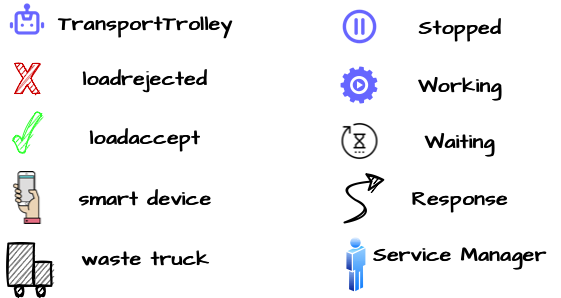

The diagram above was exported from draw.io. Its source (the exported page's mxGraphModel, read from the mxfile embedded in the PNG):
<mxGraphModel dx="1806" dy="759" grid="0" gridSize="10" guides="1" tooltips="1" connect="1" arrows="1" fold="1" page="0" pageScale="1" pageWidth="827" pageHeight="1169" math="0" shadow="0">
  <root>
    <mxCell id="0" />
    <mxCell id="1" parent="0" />
    <mxCell id="8QcB8eNS4YhBDsYuuK3l-2" value="" style="shape=image;html=1;verticalAlign=top;verticalLabelPosition=bottom;labelBackgroundColor=#ffffff;imageAspect=0;aspect=fixed;image=https://cdn1.iconfinder.com/data/icons/unicons-line-vol-5/24/robot-128.png;sketch=1;hachureGap=4;fontFamily=Architects Daughter;fontSource=https%3A%2F%2Ffonts.googleapis.com%2Fcss%3Ffamily%3DArchitects%2BDaughter;fontSize=20;strokeWidth=1;fillColor=none;gradientColor=#00994D;" parent="1" vertex="1">
      <mxGeometry x="-79.17000000000002" y="215" width="38" height="38" as="geometry" />
    </mxCell>
    <mxCell id="8QcB8eNS4YhBDsYuuK3l-3" value="" style="shape=image;html=1;verticalAlign=top;verticalLabelPosition=bottom;labelBackgroundColor=#ffffff;imageAspect=0;aspect=fixed;image=https://cdn1.iconfinder.com/data/icons/unicons-line-vol-5/24/pause-circle-128.png;sketch=1;hachureGap=4;fontFamily=Architects Daughter;fontSource=https%3A%2F%2Ffonts.googleapis.com%2Fcss%3Ffamily%3DArchitects%2BDaughter;fontSize=20;fontColor=#FF0000;strokeColor=#1A1A1A;strokeWidth=1;fillColor=#FFDE70;gradientColor=#ffffff;" parent="1" vertex="1">
      <mxGeometry x="252" y="221" width="41" height="41" as="geometry" />
    </mxCell>
    <mxCell id="8QcB8eNS4YhBDsYuuK3l-5" value="" style="verticalLabelPosition=bottom;verticalAlign=top;html=1;shape=mxgraph.basic.tick;sketch=1;hachureGap=4;fontFamily=Architects Daughter;fontSource=https%3A%2F%2Ffonts.googleapis.com%2Fcss%3Ffamily%3DArchitects%2BDaughter;fontSize=20;fillColor=#33FF33;strokeColor=#33FF33;" parent="1" vertex="1">
      <mxGeometry x="-74.17" y="327" width="28" height="40" as="geometry" />
    </mxCell>
    <mxCell id="8QcB8eNS4YhBDsYuuK3l-6" value="" style="verticalLabelPosition=bottom;verticalAlign=top;html=1;shape=mxgraph.basic.x;sketch=1;hachureGap=4;fontFamily=Architects Daughter;fontSource=https%3A%2F%2Ffonts.googleapis.com%2Fcss%3Ffamily%3DArchitects%2BDaughter;fontSize=20;gradientColor=none;fillColor=#CC0000;strokeColor=#CC0000;" parent="1" vertex="1">
      <mxGeometry x="-72.67" y="278" width="25" height="30" as="geometry" />
    </mxCell>
    <mxCell id="8QcB8eNS4YhBDsYuuK3l-8" value="" style="shape=image;html=1;verticalAlign=top;verticalLabelPosition=bottom;labelBackgroundColor=#ffffff;imageAspect=0;aspect=fixed;image=https://cdn2.iconfinder.com/data/icons/mobile-and-internet-business/499/mobile_in_hand-128.png;sketch=1;hachureGap=4;fontFamily=Architects Daughter;fontSource=https%3A%2F%2Ffonts.googleapis.com%2Fcss%3Ffamily%3DArchitects%2BDaughter;fontSize=20;fontColor=#33FF33;strokeColor=#333333;fillColor=#66B2FF;gradientColor=#ffffff;" parent="1" vertex="1">
      <mxGeometry x="-86.67000000000002" y="386" width="53" height="53" as="geometry" />
    </mxCell>
    <mxCell id="8QcB8eNS4YhBDsYuuK3l-10" value="" style="strokeWidth=2;html=1;shape=mxgraph.lean_mapping.truck_shipment;sketch=1;hachureGap=4;fontFamily=Architects Daughter;fontSource=https%3A%2F%2Ffonts.googleapis.com%2Fcss%3Ffamily%3DArchitects%2BDaughter;fontSize=20;fillColor=#808080;gradientColor=none;" parent="1" vertex="1">
      <mxGeometry x="-79.16999999999999" y="458" width="43" height="53" as="geometry" />
    </mxCell>
    <mxCell id="8QcB8eNS4YhBDsYuuK3l-12" value="" style="sketch=0;html=1;aspect=fixed;strokeColor=none;shadow=0;align=center;verticalAlign=top;fillColor=#6666FF;shape=mxgraph.gcp2.play_gear;hachureGap=4;fontFamily=Architects Daughter;fontSource=https%3A%2F%2Ffonts.googleapis.com%2Fcss%3Ffamily%3DArchitects%2BDaughter;fontSize=20;" parent="1" vertex="1">
      <mxGeometry x="253" y="281" width="37" height="37" as="geometry" />
    </mxCell>
    <mxCell id="8QcB8eNS4YhBDsYuuK3l-13" value="" style="shape=image;html=1;verticalAlign=top;verticalLabelPosition=bottom;labelBackgroundColor=#ffffff;imageAspect=0;aspect=fixed;image=https://cdn2.iconfinder.com/data/icons/essential-web-5/50/pending-wait-time-revise-unfinish-128.png;sketch=1;hachureGap=4;fontFamily=Architects Daughter;fontSource=https%3A%2F%2Ffonts.googleapis.com%2Fcss%3Ffamily%3DArchitects%2BDaughter;fontSize=20;strokeColor=#33FF33;fillColor=#6666FF;gradientColor=none;" parent="1" vertex="1">
      <mxGeometry x="253.5" y="337" width="38" height="38" as="geometry" />
    </mxCell>
    <mxCell id="8QcB8eNS4YhBDsYuuK3l-14" value="&lt;b&gt;TransportTrolley&lt;/b&gt;" style="text;strokeColor=none;fillColor=none;html=1;align=center;verticalAlign=middle;whiteSpace=wrap;rounded=0;sketch=1;hachureGap=4;fontFamily=Architects Daughter;fontSource=https%3A%2F%2Ffonts.googleapis.com%2Fcss%3Ffamily%3DArchitects%2BDaughter;fontSize=20;" parent="1" vertex="1">
      <mxGeometry x="-34.5" y="223" width="185" height="30" as="geometry" />
    </mxCell>
    <mxCell id="8QcB8eNS4YhBDsYuuK3l-15" value="&lt;b&gt;loadrejected&lt;/b&gt;" style="text;strokeColor=none;fillColor=none;html=1;align=center;verticalAlign=middle;whiteSpace=wrap;rounded=0;sketch=1;hachureGap=4;fontFamily=Architects Daughter;fontSource=https%3A%2F%2Ffonts.googleapis.com%2Fcss%3Ffamily%3DArchitects%2BDaughter;fontSize=20;" parent="1" vertex="1">
      <mxGeometry x="28" y="278" width="60" height="30" as="geometry" />
    </mxCell>
    <mxCell id="8QcB8eNS4YhBDsYuuK3l-16" value="&lt;b&gt;loadaccept&lt;/b&gt;" style="text;strokeColor=none;fillColor=none;html=1;align=center;verticalAlign=middle;whiteSpace=wrap;rounded=0;sketch=1;hachureGap=4;fontFamily=Architects Daughter;fontSource=https%3A%2F%2Ffonts.googleapis.com%2Fcss%3Ffamily%3DArchitects%2BDaughter;fontSize=20;" parent="1" vertex="1">
      <mxGeometry x="28" y="337" width="60" height="30" as="geometry" />
    </mxCell>
    <mxCell id="8QcB8eNS4YhBDsYuuK3l-17" value="&lt;b&gt;smart device&lt;/b&gt;" style="text;strokeColor=none;fillColor=none;html=1;align=center;verticalAlign=middle;whiteSpace=wrap;rounded=0;sketch=1;hachureGap=4;fontFamily=Architects Daughter;fontSource=https%3A%2F%2Ffonts.googleapis.com%2Fcss%3Ffamily%3DArchitects%2BDaughter;fontSize=20;" parent="1" vertex="1">
      <mxGeometry x="-19" y="397.5" width="154" height="30" as="geometry" />
    </mxCell>
    <mxCell id="8QcB8eNS4YhBDsYuuK3l-18" value="&lt;b&gt;waste truck&lt;/b&gt;" style="text;strokeColor=none;fillColor=none;html=1;align=center;verticalAlign=middle;whiteSpace=wrap;rounded=0;sketch=1;hachureGap=4;fontFamily=Architects Daughter;fontSource=https%3A%2F%2Ffonts.googleapis.com%2Fcss%3Ffamily%3DArchitects%2BDaughter;fontSize=20;" parent="1" vertex="1">
      <mxGeometry x="-11.5" y="458" width="139" height="30" as="geometry" />
    </mxCell>
    <mxCell id="8QcB8eNS4YhBDsYuuK3l-19" value="&lt;b&gt;Stopped&lt;/b&gt;" style="text;strokeColor=none;fillColor=none;html=1;align=center;verticalAlign=middle;whiteSpace=wrap;rounded=0;sketch=1;hachureGap=4;fontFamily=Architects Daughter;fontSource=https%3A%2F%2Ffonts.googleapis.com%2Fcss%3Ffamily%3DArchitects%2BDaughter;fontSize=20;" parent="1" vertex="1">
      <mxGeometry x="343" y="226.5" width="60" height="30" as="geometry" />
    </mxCell>
    <mxCell id="8QcB8eNS4YhBDsYuuK3l-20" value="&lt;b&gt;Working&lt;/b&gt;" style="text;strokeColor=none;fillColor=none;html=1;align=center;verticalAlign=middle;whiteSpace=wrap;rounded=0;sketch=1;hachureGap=4;fontFamily=Architects Daughter;fontSource=https%3A%2F%2Ffonts.googleapis.com%2Fcss%3Ffamily%3DArchitects%2BDaughter;fontSize=20;" parent="1" vertex="1">
      <mxGeometry x="343" y="284.5" width="60" height="30" as="geometry" />
    </mxCell>
    <mxCell id="8QcB8eNS4YhBDsYuuK3l-21" value="&lt;b&gt;Waiting&lt;/b&gt;" style="text;strokeColor=none;fillColor=none;html=1;align=center;verticalAlign=middle;whiteSpace=wrap;rounded=0;sketch=1;hachureGap=4;fontFamily=Architects Daughter;fontSource=https%3A%2F%2Ffonts.googleapis.com%2Fcss%3Ffamily%3DArchitects%2BDaughter;fontSize=20;" parent="1" vertex="1">
      <mxGeometry x="343" y="341" width="60" height="30" as="geometry" />
    </mxCell>
    <mxCell id="8QcB8eNS4YhBDsYuuK3l-22" value="" style="curved=1;endArrow=classic;html=1;rounded=0;sketch=1;hachureGap=4;fontFamily=Architects Daughter;fontSource=https%3A%2F%2Ffonts.googleapis.com%2Fcss%3Ffamily%3DArchitects%2BDaughter;fontSize=16;startSize=14;endSize=14;sourcePerimeterSpacing=8;targetPerimeterSpacing=8;strokeWidth=2;" parent="1" edge="1">
      <mxGeometry width="50" height="50" relative="1" as="geometry">
        <mxPoint x="257" y="437" as="sourcePoint" />
        <mxPoint x="298" y="394" as="targetPoint" />
        <Array as="points">
          <mxPoint x="293" y="427" />
          <mxPoint x="243" y="402" />
        </Array>
      </mxGeometry>
    </mxCell>
    <mxCell id="8QcB8eNS4YhBDsYuuK3l-23" value="&lt;b&gt;Response&lt;/b&gt;" style="text;strokeColor=none;fillColor=none;html=1;align=center;verticalAlign=middle;whiteSpace=wrap;rounded=0;sketch=1;hachureGap=4;fontFamily=Architects Daughter;fontSource=https%3A%2F%2Ffonts.googleapis.com%2Fcss%3Ffamily%3DArchitects%2BDaughter;fontSize=20;" parent="1" vertex="1">
      <mxGeometry x="343" y="397.5" width="60" height="30" as="geometry" />
    </mxCell>
    <mxCell id="8QcB8eNS4YhBDsYuuK3l-24" value="" style="aspect=fixed;perimeter=ellipsePerimeter;html=1;align=center;shadow=0;dashed=0;spacingTop=3;image;image=img/lib/active_directory/user.svg;sketch=1;hachureGap=4;fontFamily=Architects Daughter;fontSource=https%3A%2F%2Ffonts.googleapis.com%2Fcss%3Ffamily%3DArchitects%2BDaughter;fontSize=20;fontColor=#FF0000;strokeColor=#1A1A1A;strokeWidth=1;fillColor=#FFDE70;gradientColor=#ffffff;flipH=1;flipV=0;" parent="1" vertex="1">
      <mxGeometry x="257" y="450" width="21.81" height="58.95" as="geometry" />
    </mxCell>
    <mxCell id="8QcB8eNS4YhBDsYuuK3l-26" value="&lt;b&gt;Service Manager&lt;/b&gt;" style="text;strokeColor=none;fillColor=none;html=1;align=center;verticalAlign=middle;whiteSpace=wrap;rounded=0;sketch=1;hachureGap=4;fontFamily=Architects Daughter;fontSource=https%3A%2F%2Ffonts.googleapis.com%2Fcss%3Ffamily%3DArchitects%2BDaughter;fontSize=20;" parent="1" vertex="1">
      <mxGeometry x="273" y="454" width="200" height="30" as="geometry" />
    </mxCell>
  </root>
</mxGraphModel>